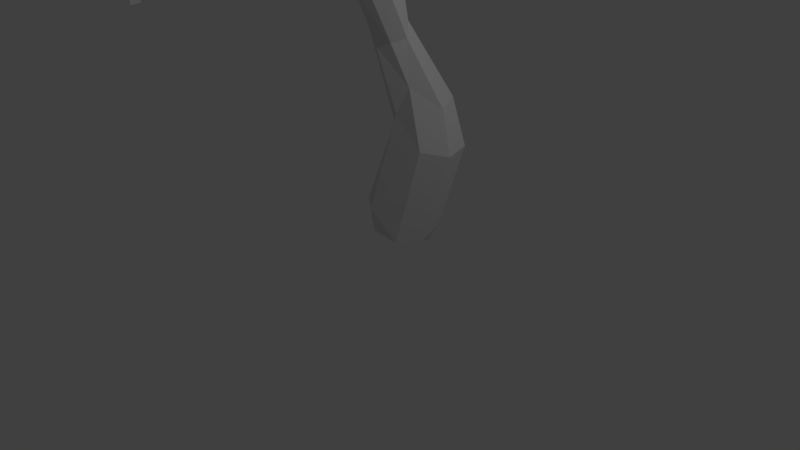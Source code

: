 # Source: Wasted_Tree_4.blend  (saved by Blender 2.78.0; exported with 4.5.12 LTS)
import bpy
from mathutils import Matrix  # noqa: F401  (used for matrix-valued properties, if any)

bpy.ops.wm.read_factory_settings(use_empty=True)
scene = bpy.context.scene
scene.name = 'Scene'

# ---- collections
col_collection_1 = bpy.data.collections.new('Collection 1'); scene.collection.children.link(col_collection_1)

# ---- materials (node trees are filled in below, after node groups)
mat_material = bpy.data.materials.new('Material')
mat_material.alpha_threshold = 0.0
mat_material.use_transparent_shadow = False
mat_material.roughness = 0.5
mat_material.line_color = (0.0, 0.0, 0.0, 1.0)

# ---- material node trees

# ---- world
world_world = bpy.data.worlds.new('World'); scene.world = world_world
world_world.color = (0.05088, 0.05088, 0.05088)
world_world.use_sun_shadow = False
world_world.sun_shadow_jitter_overblur = 0.0
world_world.cycles.sampling_method = 'MANUAL'

# ---- cameras
cam_camera = bpy.data.cameras.new('Camera')
cam_camera.clip_end = 100.0
cam_camera.lens = 35.0
cam_camera.sensor_width = 32.0
cam_camera.sensor_height = 18.0
cam_camera.ortho_scale = 7.314
cam_camera.dof.focus_distance = 0.0
cam_camera.dof.aperture_fstop = 128.0

# ---- lights
light_lamp = bpy.data.lights.new('Lamp', 'POINT')
light_lamp.transmission_factor = 0.0
light_lamp.cutoff_distance = 30.0
light_lamp.energy = 100.0
light_lamp.shadow_buffer_clip_start = 1.001
light_lamp.shadow_soft_size = 0.1
light_lamp.shadow_maximum_resolution = 0.006
light_lamp.use_absolute_resolution = True

# ---- meshes
me_cube = bpy.data.meshes.new('Cube')
me_cube.from_pydata([(0.03074, 0.5455, 3.396), (-0.01715, -2.083, 4.411), (-0.1055, -0.0359, 3.297), (0.1073, -2.173, 4.411), (-0.9639, 2.192, 4.794), (-0.4653, 0.9607, 3.844), (-0.1604, 0.8021, 3.578), (-0.3672, 1.211, 3.597), (-0.2617, -0.0324, 3.565), (-0.3104, 0.9925, 3.676), (-5.96e-08, 0.5495, 0.0), (-0.8554, 2.112, 4.757), (-0.8717, 2.041, 4.791), (-0.9186, 2.093, 4.856), (-0.6184, 1.751, 4.23), (-0.3738, 0.6942, 3.537), (0.2698, -2.891, 4.058), (0.3163, -2.865, 3.677), (0.1511, -2.922, 4.093), (0.07889, -2.252, 4.328), (-0.0743, -1.58, 4.54), (-0.1322, -1.587, 4.571), (-0.1032, -0.797, 4.406), (-0.01647, -1.571, 4.569), (-0.1465, -0.7863, 4.25), (-0.2026, -0.7271, 4.253), (-0.2357, -0.1229, 3.937), (-0.1914, 0.1832, 3.743), (0.1097, 0.5743, 2.926), (0.1049, 0.2969, 2.708), (-0.2758, 0.291, 2.861), (-0.2611, 0.5607, 3.063), (0.3113, 0.4008, 2.192), (0.5013, 0.9545, 2.014), (-0.07202, 0.519, 1.653), (0.01148, 1.118, 1.732), (0.6741, 1.011, 1.407), (0.5559, 0.3458, 1.457), (0.4296, 0.8406, 0.3124), (0.2699, 0.2174, 0.1813), (-0.3495, 0.3147, 0.5811), (-0.2389, 0.9864, 0.4511), (-0.9946, 2.081, 4.828), (-0.9429, 1.965, 4.828), (-0.1716, -0.7, 4.355), (-0.4623, 0.8585, 3.721), (-0.3806, 0.9152, 3.796), (0.006265, 0.1664, 3.684), (-0.2022, 0.5236, 3.621), (-0.3593, 0.4174, 3.01), (0.3117, 0.7601, 0.0458), (-0.1919, 0.8617, 0.1073), (-0.3128, 1.179, 3.681), (-0.3934, 1.124, 3.7), (-0.1069, 0.6998, 3.263), (0.2357, -2.878, 4.141), (-0.01116, -2.239, 4.459), (0.07816, -2.129, 4.37), (-0.2277, -0.7733, 4.38), (-0.1289, -0.1937, 3.927), (0.2148, 0.4562, 2.755), (0.6211, 0.6627, 1.944), (0.1627, 0.328, 1.847), (-0.1771, 0.8609, 1.61), (0.2422, 1.117, 2.03), (-0.03835, 0.07186, 0.6098), (0.4804, 0.493, 0.2037), (0.1254, 1.017, 0.2034), (-0.1871, 0.2627, 0.1788), (-0.349, 0.6411, 0.2414), (0.774, 0.6412, 1.382), (0.3716, 1.239, 1.384), (-0.4558, 0.6814, 0.5806), (0.1197, -2.143, 3.639), (0.2186, -2.141, 3.651), (0.2344, -2.886, 3.644), (0.3009, -2.957, 3.663), (-1.177, 2.432, 5.374), (-1.223, 2.345, 5.398), (-1.191, 1.548, 5.562), (-1.194, 1.621, 5.603), (-1.113, 1.563, 5.622), (-0.2396, -0.6252, 4.528), (-0.2742, -0.6633, 4.539), (-0.3936, 0.9356, 3.613), (-0.5388, 0.9004, 3.76), (-0.4768, 0.998, 3.746), (-0.4449, 1.157, 3.616), (-0.4034, 1.053, 3.681), (-0.719, 1.803, 4.156), (-0.3259, 0.69, 3.312), (0.1828, -2.878, 3.939), (0.2003, -2.98, 3.964), (0.2764, -2.966, 3.98), (0.1588, -2.827, 4.047), (0.2446, -2.855, 4.03), (0.08207, -2.219, 4.49), (0.009435, -2.149, 4.315), (0.0295, -2.255, 4.337), (0.1136, -2.224, 4.361), (-0.1199, -1.581, 4.651), (-0.04281, -1.57, 4.662), (-0.08314, -0.7694, 4.277), (-0.2116, -0.1996, 3.929), (-0.1951, -0.1349, 4.023), (-0.1117, -0.1507, 3.996), (0.02045, -0.02866, 3.463), (0.1729, 0.2428, 3.274), (-0.08426, 0.2371, 2.648), (-0.0475, 0.6981, 2.913), (-0.6233, 1.823, 4.167), (-0.7068, 1.724, 4.206), (-0.9133, 1.982, 4.663), (-0.9836, 2.082, 4.719), (-0.9731, 2.085, 4.873), (-0.1887, -0.7805, 4.447)], [], [(110, 7, 89), (25, 58, 44), (0, 6, 47), (47, 107, 0), (28, 54, 0), (15, 90, 49), (90, 54, 31), (31, 49, 90), (29, 107, 106), (106, 2, 29), (53, 111, 87), (52, 14, 53), (110, 14, 52), (7, 110, 52), (8, 26, 27), (84, 6, 9), (87, 84, 88), (12, 43, 112), (90, 7, 54), (52, 6, 0), (15, 48, 84), (48, 6, 84), (17, 95, 16), (95, 91, 94), (94, 98, 19), (3, 96, 16), (16, 96, 55), (74, 99, 19), (56, 100, 21), (21, 1, 56), (57, 23, 3), (25, 21, 58), (103, 59, 24), (102, 59, 105), (2, 59, 103), (2, 103, 8), (26, 104, 27), (28, 107, 60), (37, 61, 32), (32, 62, 37), (70, 38, 36), (38, 71, 36), (37, 62, 65), (41, 63, 35), (35, 71, 41), (38, 66, 50), (37, 65, 39), (40, 68, 65), (41, 71, 67), (41, 67, 51), (4, 110, 89), (89, 113, 4), (11, 110, 4), (48, 27, 47, 6), (78, 114, 13), (79, 113, 43), (79, 43, 81), (80, 114, 42), (81, 43, 12), (82, 22, 44), (84, 86, 88), (46, 9, 88), (88, 86, 46), (46, 84, 9), (52, 53, 88, 9), (56, 1, 97), (1, 57, 97), (0, 107, 28), (8, 108, 2), (29, 2, 108), (111, 89, 87), (14, 111, 53), (7, 87, 89), (87, 88, 53), (5, 86, 85), (15, 8, 27, 48), (81, 80, 79), (6, 52, 9), (75, 17, 76), (49, 30, 8, 15), (67, 50, 10, 51), (30, 108, 8), (43, 113, 112), (66, 39, 10, 50), (69, 51, 10, 68), (10, 39, 68), (7, 52, 0, 54), (87, 15, 84), (22, 115, 58), (90, 87, 7), (17, 75, 91, 95), (15, 87, 90), (92, 18, 75, 76), (76, 17, 16, 93), (75, 18, 91), (76, 93, 92), (93, 55, 18, 92), (95, 94, 19, 99), (16, 55, 93), (18, 94, 91), (18, 56, 98, 94), (99, 3, 16, 95), (56, 18, 96), (73, 74, 19, 98), (55, 96, 18), (73, 98, 56), (56, 97, 73), (57, 74, 73, 97), (74, 57, 3), (3, 99, 74), (57, 1, 20, 23), (1, 21, 20), (100, 56, 96, 101), (101, 96, 3, 23), (20, 24, 102, 23), (25, 24, 20, 21), (100, 101, 22, 58), (58, 21, 100), (101, 23, 102, 22), (26, 25, 44, 104), (25, 103, 24), (105, 104, 44, 22), (25, 26, 103), (105, 47, 27, 104), (102, 105, 22), (24, 59, 102), (2, 106, 59), (26, 8, 103), (109, 28, 33, 64), (107, 47, 105), (107, 105, 59), (59, 106, 107), (109, 54, 28), (60, 107, 29), (31, 54, 109), (61, 33, 28, 60), (60, 29, 32, 61), (108, 62, 32, 29), (30, 34, 62, 108), (49, 63, 34, 30), (31, 35, 63, 49), (109, 64, 35, 31), (36, 33, 61, 70), (71, 64, 33, 36), (72, 40, 34, 63), (37, 70, 61), (64, 71, 35), (65, 62, 34), (70, 37, 39, 66), (34, 40, 65), (41, 72, 63), (67, 71, 38), (38, 70, 66), (38, 50, 67), (69, 68, 40, 72), (39, 65, 68), (69, 72, 41, 51), (14, 110, 11, 12), (111, 14, 12, 112), (89, 111, 112, 113), (113, 78, 77, 4), (77, 78, 13, 11), (77, 11, 4), (113, 79, 80, 42), (78, 113, 42), (78, 42, 114), (80, 81, 13, 114), (81, 11, 13), (83, 82, 44, 58), (81, 12, 11), (82, 83, 115, 22), (85, 45, 46, 5), (58, 115, 83), (46, 45, 84), (45, 85, 84), (86, 84, 85), (5, 46, 86)])
me_cube.materials.append(mat_material)
me_cube.use_remesh_preserve_volume = False
me_cube.use_remesh_preserve_attributes = False
me_cube.use_mirror_vertex_groups = False
me_cube.update()

# ---- objects
ob_cube = bpy.data.objects.new('Cube', me_cube)
ob_lamp = bpy.data.objects.new('Lamp', light_lamp)
ob_camera = bpy.data.objects.new('Camera', cam_camera)

# ---- transforms, parenting, visibility, modifiers, constraints
ob_cube.location = (0.0, 0.0, 0.0)
ob_cube.lock_rotations_4d = False
ob_cube.empty_display_type = 'ARROWS'
ob_cube.lineart.crease_threshold = 0.0
ob_lamp.location = (4.076, 1.005, 5.904)
ob_lamp.rotation_euler = (0.6503, 0.05522, 1.866)
ob_lamp.lock_rotations_4d = False
ob_lamp.empty_display_type = 'ARROWS'
ob_lamp.color = (0.0, 0.0, 0.0, 0.0)
ob_lamp.lineart.crease_threshold = 0.0
ob_camera.location = (7.481, -6.508, 5.344)
ob_camera.rotation_euler = (1.109, 0.0, 0.8149)
ob_camera.lock_rotations_4d = False
ob_camera.empty_display_type = 'ARROWS'
ob_camera.color = (0.0, 0.0, 0.0, 0.0)
ob_camera.display_type = 'WIRE'
ob_camera.lineart.crease_threshold = 0.0

# ---- collection membership
col_collection_1.objects.link(ob_cube)
col_collection_1.objects.link(ob_lamp)
col_collection_1.objects.link(ob_camera)

# ---- scene / render settings (as saved in the file)
scene.camera = ob_camera
scene.frame_start = 1; scene.frame_end = 250; scene.frame_set(1)
scene.render.engine = 'BLENDER_EEVEE_NEXT'
scene.render.resolution_percentage = 50
scene.render.dither_intensity = 0.0
scene.cycles.use_denoising = False
scene.cycles.samples = 128
scene.cycles.sampling_pattern = 'TABULATED_SOBOL'
scene.cycles.light_sampling_threshold = 0.0
scene.cycles.use_adaptive_sampling = False
scene.cycles.use_light_tree = False
scene.cycles.blur_glossy = 0.0
scene.cycles.sample_clamp_indirect = 0.0
scene.view_settings.view_transform = 'Standard'
bpy.context.view_layer.update()
